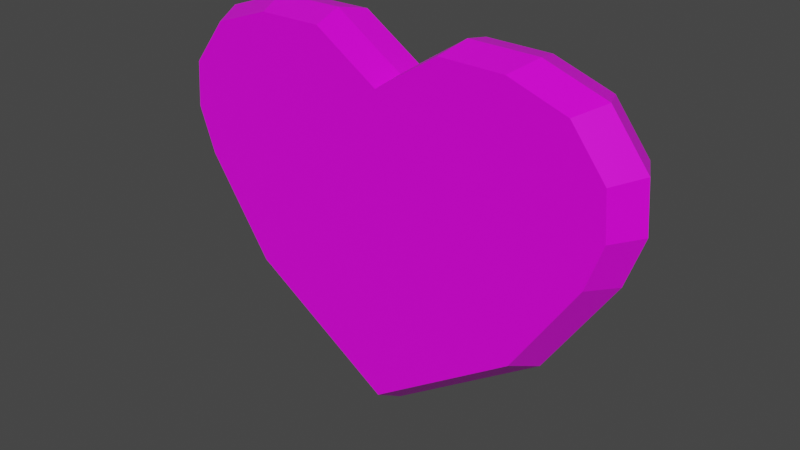 # Source: Coracao.blend  (saved by Blender 2.90.8; exported with 4.5.12 LTS)
import bpy
from mathutils import Matrix  # noqa: F401  (used for matrix-valued properties, if any)

bpy.ops.wm.read_factory_settings(use_empty=True)
scene = bpy.context.scene
scene.name = 'Scene'

# ---- collections
col_collection = bpy.data.collections.new('Collection'); scene.collection.children.link(col_collection)

# ---- images (referenced by path relative to the original .blend; pixels are not part of the script)
import os
ASSET_DIR = os.environ.get("B2B_ASSET_DIR", "")  # directory of the original .blend (textures are referenced by path, not embedded)
HERE = os.path.dirname(os.path.abspath(__file__))  # packed textures are extracted next to this script under _unpacked/

def load_image(name, relpath, width, height, colorspace="sRGB"):
    """Load a texture the original file referenced (path relative to the .blend, or extracted next to this script)."""
    p = next((c for c in (os.path.join(HERE, relpath), os.path.join(ASSET_DIR, relpath)) if relpath and os.path.exists(c)), "")
    if p:
        img = bpy.data.images.load(p, check_existing=True)
        img.name = name
    else:  # same state as the original file: an image datablock whose file is absent (Cycles renders it pink)
        img = bpy.data.images.new(name, width, height)
        img.source = "FILE"
        img.filepath = "//" + (relpath or name)
    img.colorspace_settings.name = colorspace
    return img
img_material_001_base_color = load_image('Material.001 Base Color', 'Coracao.png', 1024, 1024, 'sRGB')

# ---- materials (node trees are filled in below, after node groups)
mat_material_001 = bpy.data.materials.new('Material.001')
mat_material_001.alpha_threshold = 0.0
mat_material_001.use_transparent_shadow = False
mat_material_001.line_color = (0.0, 0.0, 0.0, 1.0)

# ---- material node trees
mat_material_001.use_nodes = True; mat_material_001.node_tree.nodes.clear()
_N = mat_material_001.node_tree.nodes; _L = mat_material_001.node_tree.links
n0 = _N.new('ShaderNodeOutputMaterial'); n0.name = 'Material Output'; n0.location = (300, 300)
n1 = _N.new('ShaderNodeBsdfPrincipled'); n1.name = 'Principled BSDF'; n1.location = (10, 300)
n1.distribution = 'GGX'
n1.subsurface_method = 'BURLEY'
n1.inputs[2].default_value = 0.4
n1.inputs[3].default_value = 1.45
n1.inputs[27].default_value = (0.0, 0.0, 0.0, 1.0)
n1.inputs[28].default_value = 1.0
n2 = _N.new('ShaderNodeTexImage'); n2.name = 'Image Texture'; n2.location = (-280, 280)
n2.image = img_material_001_base_color
_L.new(n1.outputs[0], n0.inputs[0])
_L.new(n2.outputs[0], n1.inputs[0])
n0.is_active_output = True

# ---- world
world_world = bpy.data.worlds.new('World'); scene.world = world_world
world_world.use_nodes = True; world_world.node_tree.nodes.clear()
_N = world_world.node_tree.nodes; _L = world_world.node_tree.links
n0 = _N.new('ShaderNodeOutputWorld'); n0.name = 'World Output'; n0.location = (300, 300)
n1 = _N.new('ShaderNodeBackground'); n1.name = 'Background'; n1.location = (10, 300)
n1.inputs[0].default_value = (0.05088, 0.05088, 0.05088, 1.0)
_L.new(n1.outputs[0], n0.inputs[0])
n0.is_active_output = True
world_world.color = (0.05088, 0.05088, 0.05088)
world_world.use_sun_shadow = False
world_world.sun_shadow_jitter_overblur = 0.0

# ---- meshes
me_cube = bpy.data.meshes.new('Cube')
me_cube.from_pydata([(-0.6633, 1.0, 0.795), (0.0, 1.0, -1.0), (-1.074, 1.0, -0.01019), (0.0, -1.0, -1.0), (0.0, 1.0, 0.5828), (-1.074, -1.0, -0.01019), (0.0, -1.0, 0.5828), (-0.6633, -1.0, 0.795), (-1.138, 1.0, 0.4602), (-1.138, -1.0, 0.4602), (-0.7442, 1.0, -0.5051), (-0.7442, -1.0, -0.5051), (-0.3316, 1.0, 0.7985), (-0.3316, -1.0, 0.7985), (-0.9602, 1.0, 0.6928), (-0.9602, -1.0, 0.6928), (-1.157, -1.0, 0.225), (-1.157, 1.0, 0.225), (0.0, 1.0, 0.24), (0.0, 1.0, -0.1078), (0.0, 1.0, 0.02978), (0.0, 1.0, -0.3181), (-0.08872, 1.0, 0.2405), (-1.017, 1.0, -0.09468), (-0.08872, 1.0, 0.02959), (-0.08872, 1.0, -0.1077), (-0.08872, 1.0, -0.3183), (-0.2994, 1.0, 0.02942), (-0.2994, 1.0, -0.1076), (0.6633, 1.0, 0.795), (0.0, 1.0, -1.0), (1.074, 1.0, -0.01019), (0.0, -1.0, -1.0), (0.0, 1.0, 0.5828), (1.074, -1.0, -0.01019), (0.0, -1.0, 0.5828), (0.6633, -1.0, 0.795), (1.138, 1.0, 0.4602), (1.138, -1.0, 0.4602), (0.7442, 1.0, -0.5051), (0.7442, -1.0, -0.5051), (0.3316, 1.0, 0.7985), (0.3316, -1.0, 0.7985), (0.9602, 1.0, 0.6928), (0.9602, -1.0, 0.6928), (1.157, -1.0, 0.225), (1.157, 1.0, 0.225), (0.0, 1.0, 0.24), (0.0, 1.0, -0.1078), (0.0, 1.0, 0.02978), (0.0, 1.0, -0.3181), (0.08872, 1.0, 0.2405), (1.017, 1.0, -0.09468), (0.08872, 1.0, 0.02959), (0.08872, 1.0, -0.1077), (0.08872, 1.0, -0.3183), (0.2994, 1.0, 0.02942), (0.2994, 1.0, -0.1076), (-1.158, 0.0, -0.03436), (-0.7151, 0.0, 0.8338), (-1.227, 0.0, 0.4728), (-0.8024, 0.0, -0.568), (-0.3576, 0.0, 0.8376), (-1.035, 0.0, 0.7237), (-1.247, 0.0, 0.2192), (7.315e-10, 0.0, -1.102), (1.158, 0.0, -0.03436), (7.315e-10, 0.0, 0.605), (0.7151, 0.0, 0.8338), (1.227, 0.0, 0.4728), (0.8024, 0.0, -0.568), (0.3576, 0.0, 0.8376), (1.035, 0.0, 0.7237), (1.247, 0.0, 0.2192), (7.315e-10, 0.0, 0.605), (-0.3721, -1.0, -0.7525), (-0.3721, 1.0, -0.7525), (-0.7442, 0.5, -0.5051), (-0.7442, -0.5, -0.5051)], [], [(63, 15, 7, 59), (61, 78, 11, 5, 58), (12, 62, 74, 4), (5, 11, 75, 3, 6, 13, 7, 15, 9, 16), (64, 16, 9, 60), (65, 32, 3, 75, 11, 78, 61), (59, 7, 13, 62), (60, 9, 15, 63), (58, 5, 16, 64), (20, 24, 22, 18), (25, 24, 20, 19), (21, 26, 25, 19), (28, 27, 24, 25), (23, 2, 17, 8, 14, 0, 12, 4, 18, 22, 24, 27, 28, 25, 26, 21, 1, 76, 10), (72, 68, 36, 44), (70, 66, 34, 40), (71, 67, 35, 42), (34, 45, 38, 44, 36, 42, 35, 32, 40), (73, 69, 38, 45), (65, 70, 40, 32), (68, 71, 42, 36), (69, 72, 44, 38), (66, 73, 45, 34), (49, 47, 51, 53), (54, 48, 49, 53), (50, 48, 54, 55), (57, 54, 53, 56), (52, 39, 30, 50, 55, 54, 57, 56, 53, 51, 47, 33, 41, 29, 43, 37, 46, 31), (31, 46, 73, 66), (37, 43, 72, 69), (29, 41, 71, 68), (30, 39, 70, 65), (46, 37, 69, 73), (41, 33, 67, 71), (39, 52, 31, 66, 70), (43, 29, 68, 72), (2, 58, 64, 17), (8, 60, 63, 14), (0, 59, 62, 12), (17, 64, 60, 8), (10, 77, 61, 58, 2, 23), (14, 63, 59, 0), (74, 62, 13, 6), (30, 65, 61, 77, 10, 76, 1)])
_uv = me_cube.uv_layers.new(name='UVMap')
_uv.uv.foreach_set('vector', [0.3685, 0.625, 0.3685, 0.9531, 0.3894, 0.9375, 0.3894, 0.625, 0.2227, 0.625, 0.2227, 0.7812, 0.2227, 0.9375, 0.306, 1.0, 0.306, 0.625, 0.3685, 0.3438, 0.3685, 0.625, 0.3477, 0.625, 0.3477, 0.375, 0.306, 1.0, 0.2227, 0.9375, 0.181, 0.9062, 0.1394, 0.875, 0.3477, 0.875, 0.3685, 0.9062, 0.3894, 0.9375, 0.3685, 0.9531, 0.3477, 0.9688, 0.3269, 0.9844, 0.3269, 0.625, 0.3269, 0.9844, 0.3477, 0.9688, 0.3477, 0.625, 0.1394, 0.624, 0.1394, 0.875, 0.1394, 0.875, 0.181, 0.9062, 0.2227, 0.9375, 0.2227, 0.7812, 0.2227, 0.625, 0.3894, 0.625, 0.3894, 0.9375, 0.3685, 0.9062, 0.3685, 0.625, 0.3477, 0.625, 0.3477, 0.9688, 0.3685, 0.9531, 0.3685, 0.625, 0.306, 0.625, 0.306, 1.0, 0.3269, 0.9844, 0.3269, 0.625, 0.509, 0.3436, 0.5092, 0.3292, 0.5243, 0.3291, 0.5241, 0.3436, 0.494, 0.3289, 0.5092, 0.3292, 0.509, 0.3436, 0.4939, 0.3436, 0.4788, 0.3436, 0.4787, 0.3292, 0.494, 0.3289, 0.4939, 0.3436, 0.4941, 0.3156, 0.5093, 0.3155, 0.5092, 0.3292, 0.494, 0.3289, 0.2918, 0.2607, 0.306, 0.25, 0.3269, 0.2656, 0.3477, 0.2812, 0.3685, 0.2969, 0.3894, 0.3125, 0.3685, 0.3438, 0.3477, 0.375, 0.2882, 0.375, 0.2906, 0.3628, 0.2777, 0.3598, 0.2816, 0.3462, 0.2666, 0.347, 0.2627, 0.3603, 0.2476, 0.361, 0.2435, 0.375, 0.1394, 0.375, 0.181, 0.3438, 0.2227, 0.3125, 0.3685, 0.625, 0.3894, 0.625, 0.3894, 0.9375, 0.3685, 0.9531, 0.2227, 0.625, 0.306, 0.625, 0.306, 1.0, 0.2227, 0.9375, 0.3685, 0.625, 0.3477, 0.625, 0.3477, 0.875, 0.3685, 0.9062, 0.306, 1.0, 0.3269, 0.9844, 0.3477, 0.9688, 0.3685, 0.9531, 0.3894, 0.9375, 0.3685, 0.9062, 0.3477, 0.875, 0.1394, 0.875, 0.2227, 0.9375, 0.3269, 0.625, 0.3477, 0.625, 0.3477, 0.9688, 0.3269, 0.9844, 0.1394, 0.624, 0.2227, 0.625, 0.2227, 0.9375, 0.1394, 0.875, 0.3894, 0.625, 0.3685, 0.625, 0.3685, 0.9062, 0.3894, 0.9375, 0.3477, 0.625, 0.3685, 0.625, 0.3685, 0.9531, 0.3477, 0.9688, 0.306, 0.625, 0.3269, 0.625, 0.3269, 0.9844, 0.306, 1.0, 0.5133, 0.375, 0.5272, 0.375, 0.5274, 0.3601, 0.5134, 0.3602, 0.4983, 0.3603, 0.4982, 0.375, 0.5133, 0.375, 0.5134, 0.3602, 0.4827, 0.3746, 0.4982, 0.375, 0.4983, 0.3603, 0.4826, 0.3606, 0.4983, 0.3466, 0.4983, 0.3603, 0.5134, 0.3602, 0.5136, 0.3465, 0.2918, 0.2607, 0.2227, 0.3125, 0.1394, 0.373, 0.2435, 0.375, 0.2476, 0.361, 0.2627, 0.3603, 0.2666, 0.347, 0.2816, 0.3462, 0.2777, 0.3598, 0.2906, 0.3628, 0.2882, 0.375, 0.3477, 0.375, 0.3685, 0.3438, 0.3894, 0.3125, 0.3685, 0.2969, 0.3477, 0.2812, 0.3269, 0.2656, 0.306, 0.25, 0.306, 0.25, 0.3269, 0.2656, 0.3269, 0.625, 0.306, 0.625, 0.3477, 0.2812, 0.3685, 0.2969, 0.3685, 0.625, 0.3477, 0.625, 0.3894, 0.3125, 0.3685, 0.3438, 0.3685, 0.625, 0.3894, 0.625, 0.1394, 0.373, 0.2227, 0.3125, 0.2227, 0.625, 0.1394, 0.624, 0.3269, 0.2656, 0.3477, 0.2812, 0.3477, 0.625, 0.3269, 0.625, 0.3685, 0.3438, 0.3477, 0.375, 0.3477, 0.625, 0.3685, 0.625, 0.2227, 0.3125, 0.2918, 0.2607, 0.306, 0.25, 0.306, 0.625, 0.2227, 0.625, 0.3685, 0.2969, 0.3894, 0.3125, 0.3894, 0.625, 0.3685, 0.625, 0.306, 0.25, 0.306, 0.625, 0.3269, 0.625, 0.3269, 0.2656, 0.3477, 0.2812, 0.3477, 0.625, 0.3685, 0.625, 0.3685, 0.2969, 0.3894, 0.3125, 0.3894, 0.625, 0.3685, 0.625, 0.3685, 0.3438, 0.3269, 0.2656, 0.3269, 0.625, 0.3477, 0.625, 0.3477, 0.2812, 0.2227, 0.3125, 0.2227, 0.4688, 0.2227, 0.625, 0.306, 0.625, 0.306, 0.25, 0.2918, 0.2607, 0.3685, 0.2969, 0.3685, 0.625, 0.3894, 0.625, 0.3894, 0.3125, 0.3477, 0.625, 0.3685, 0.625, 0.3685, 0.9062, 0.3477, 0.875, 0.1394, 0.373, 0.1394, 0.624, 0.2227, 0.625, 0.2227, 0.4688, 0.2227, 0.3125, 0.181, 0.3438, 0.1394, 0.375])
me_cube.materials.append(mat_material_001)
me_cube.use_remesh_preserve_volume = False
me_cube.use_remesh_preserve_attributes = False
me_cube.use_mirror_vertex_groups = False
me_cube.use_paint_bone_selection = False
me_cube.use_paint_mask = True
me_cube.update()

# ---- objects
ob_cube = bpy.data.objects.new('Cube', me_cube)

# ---- transforms, parenting, visibility, modifiers, constraints
ob_cube.location = (0.0, 0.0, 3.0)
ob_cube.scale = (3.0, 0.5, 3.0)
ob_cube.lock_rotations_4d = False
ob_cube.empty_display_type = 'ARROWS'
ob_cube.lineart.crease_threshold = 0.0

# ---- collection membership
col_collection.objects.link(ob_cube)

# ---- scene / render settings (as saved in the file)
scene.frame_start = 1; scene.frame_end = 250; scene.frame_set(1)
scene.render.engine = 'BLENDER_EEVEE_NEXT'
scene.cycles.use_denoising = False
scene.cycles.samples = 128
scene.cycles.sampling_pattern = 'TABULATED_SOBOL'
scene.cycles.use_adaptive_sampling = False
scene.cycles.use_light_tree = False
scene.view_settings.view_transform = 'Filmic'
bpy.context.view_layer.update()

# ---- added for rendering (the .blend has no active camera and no usable light): camera, sun
cam_auto = bpy.data.cameras.new('AutoCamera')
cam_auto.lens = 50.0
cam_auto.sensor_width = 36.0
cam_auto.clip_end = 1000.0
ob_auto_camera = bpy.data.objects.new('AutoCamera', cam_auto)
scene.collection.objects.link(ob_auto_camera)
ob_auto_camera.location = (8.81931, -10.5832, 9.65951)
ob_auto_camera.rotation_euler = (1.09748, -7.21219e-08, 0.694738)
scene.camera = ob_auto_camera
light_auto_sun = bpy.data.lights.new('AutoSun', 'SUN')
light_auto_sun.energy = 3.0
light_auto_sun.angle = 0.0523599
ob_auto_sun = bpy.data.objects.new('AutoSun', light_auto_sun)
scene.collection.objects.link(ob_auto_sun)
ob_auto_sun.rotation_euler = (0.872665, 0.174533, 0.523599)
bpy.context.view_layer.update()
